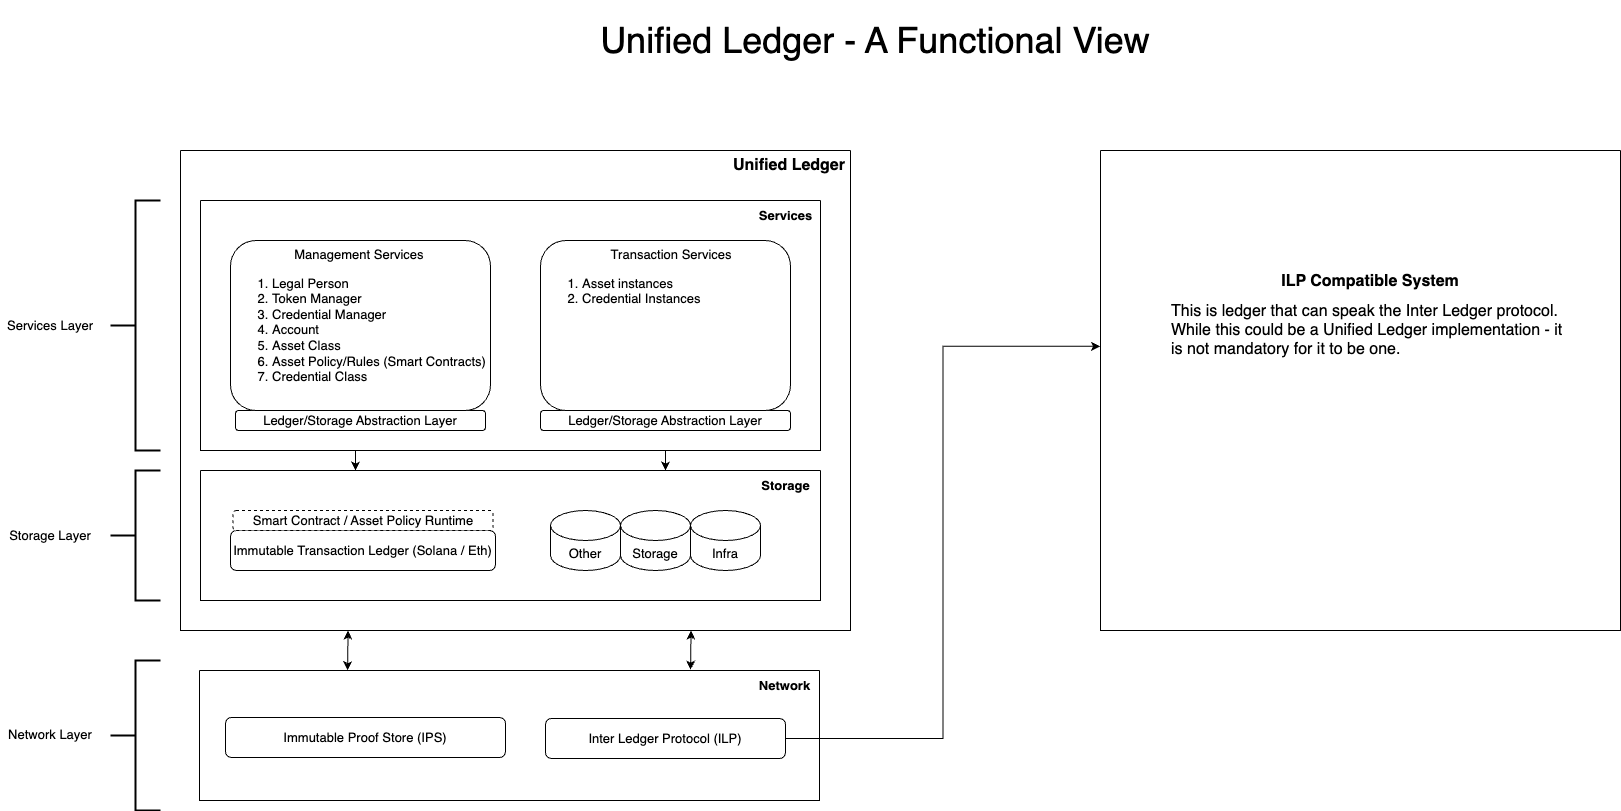

The diagram above was exported from draw.io. Its source (the exported page's mxGraphModel, read from the mxfile embedded in the PNG):
<mxGraphModel dx="6736" dy="1121" grid="1" gridSize="10" guides="1" tooltips="1" connect="1" arrows="1" fold="1" page="1" pageScale="1" pageWidth="1654" pageHeight="1169" math="0" shadow="0">
  <root>
    <mxCell id="0" />
    <mxCell id="1" parent="0" />
    <mxCell id="cspdPSTPac605wSGmyXA-2" value="" style="swimlane;startSize=0;" parent="1" vertex="1">
      <mxGeometry x="-4765" y="250" width="670" height="480" as="geometry">
        <mxRectangle x="150" y="120" width="50" height="40" as="alternateBounds" />
      </mxGeometry>
    </mxCell>
    <mxCell id="lsYkBXHSPBzP-g1b0TeK-17" value="Unified Ledger" style="text;html=1;align=center;verticalAlign=middle;whiteSpace=wrap;rounded=0;fontSize=16;fontStyle=1" parent="cspdPSTPac605wSGmyXA-2" vertex="1">
      <mxGeometry x="549" width="120" height="30" as="geometry" />
    </mxCell>
    <mxCell id="lsYkBXHSPBzP-g1b0TeK-37" value="" style="swimlane;startSize=0;" parent="cspdPSTPac605wSGmyXA-2" vertex="1">
      <mxGeometry x="20" y="320" width="620" height="130" as="geometry" />
    </mxCell>
    <mxCell id="cspdPSTPac605wSGmyXA-8" value="Immutable Transaction Ledger (Solana / Eth)" style="rounded=1;whiteSpace=wrap;html=1;fontSize=13;" parent="lsYkBXHSPBzP-g1b0TeK-37" vertex="1">
      <mxGeometry x="30" y="60" width="265" height="40" as="geometry" />
    </mxCell>
    <mxCell id="cspdPSTPac605wSGmyXA-6" value="Smart Contract / Asset Policy Runtime" style="rounded=1;whiteSpace=wrap;html=1;dashed=1;fontSize=13;" parent="lsYkBXHSPBzP-g1b0TeK-37" vertex="1">
      <mxGeometry x="32.5" y="40" width="260" height="20" as="geometry" />
    </mxCell>
    <mxCell id="lsYkBXHSPBzP-g1b0TeK-21" value="Other" style="shape=cylinder3;whiteSpace=wrap;html=1;boundedLbl=1;backgroundOutline=1;size=15;fontSize=13;" parent="lsYkBXHSPBzP-g1b0TeK-37" vertex="1">
      <mxGeometry x="350" y="40" width="70" height="60" as="geometry" />
    </mxCell>
    <mxCell id="lsYkBXHSPBzP-g1b0TeK-22" value="Storage" style="shape=cylinder3;whiteSpace=wrap;html=1;boundedLbl=1;backgroundOutline=1;size=15;fontSize=13;" parent="lsYkBXHSPBzP-g1b0TeK-37" vertex="1">
      <mxGeometry x="420" y="40" width="70" height="60" as="geometry" />
    </mxCell>
    <mxCell id="lsYkBXHSPBzP-g1b0TeK-23" value="Infra" style="shape=cylinder3;whiteSpace=wrap;html=1;boundedLbl=1;backgroundOutline=1;size=15;fontSize=13;" parent="lsYkBXHSPBzP-g1b0TeK-37" vertex="1">
      <mxGeometry x="490" y="40" width="70" height="60" as="geometry" />
    </mxCell>
    <mxCell id="lsYkBXHSPBzP-g1b0TeK-42" value="Storage" style="text;html=1;align=center;verticalAlign=middle;resizable=0;points=[];autosize=1;strokeColor=none;fillColor=none;fontStyle=1;fontSize=13;" parent="lsYkBXHSPBzP-g1b0TeK-37" vertex="1">
      <mxGeometry x="550" width="70" height="30" as="geometry" />
    </mxCell>
    <mxCell id="lsYkBXHSPBzP-g1b0TeK-49" style="edgeStyle=orthogonalEdgeStyle;rounded=0;orthogonalLoop=1;jettySize=auto;html=1;exitX=0.25;exitY=1;exitDx=0;exitDy=0;entryX=0.25;entryY=0;entryDx=0;entryDy=0;" parent="cspdPSTPac605wSGmyXA-2" source="lsYkBXHSPBzP-g1b0TeK-43" target="lsYkBXHSPBzP-g1b0TeK-37" edge="1">
      <mxGeometry relative="1" as="geometry" />
    </mxCell>
    <mxCell id="lsYkBXHSPBzP-g1b0TeK-50" style="edgeStyle=orthogonalEdgeStyle;rounded=0;orthogonalLoop=1;jettySize=auto;html=1;exitX=0.75;exitY=1;exitDx=0;exitDy=0;entryX=0.75;entryY=0;entryDx=0;entryDy=0;" parent="cspdPSTPac605wSGmyXA-2" source="lsYkBXHSPBzP-g1b0TeK-43" target="lsYkBXHSPBzP-g1b0TeK-37" edge="1">
      <mxGeometry relative="1" as="geometry" />
    </mxCell>
    <mxCell id="lsYkBXHSPBzP-g1b0TeK-43" value="" style="swimlane;startSize=0;fontSize=12;" parent="cspdPSTPac605wSGmyXA-2" vertex="1">
      <mxGeometry x="20" y="50" width="620" height="250" as="geometry" />
    </mxCell>
    <mxCell id="cspdPSTPac605wSGmyXA-9" value="Ledger/Storage Abstraction Layer" style="rounded=1;whiteSpace=wrap;html=1;fontSize=13;" parent="lsYkBXHSPBzP-g1b0TeK-43" vertex="1">
      <mxGeometry x="35" y="210" width="250" height="20" as="geometry" />
    </mxCell>
    <mxCell id="cspdPSTPac605wSGmyXA-5" value="Ledger/Storage Abstraction Layer" style="rounded=1;whiteSpace=wrap;html=1;fontSize=13;" parent="lsYkBXHSPBzP-g1b0TeK-43" vertex="1">
      <mxGeometry x="340" y="210" width="250" height="20" as="geometry" />
    </mxCell>
    <mxCell id="cspdPSTPac605wSGmyXA-3" value="&lt;div style=&quot;text-align: center; font-size: 13px;&quot;&gt;&lt;span style=&quot;background-color: initial; font-size: 13px;&quot;&gt;Management Services&lt;/span&gt;&lt;/div&gt;&lt;div style=&quot;font-size: 13px;&quot;&gt;&lt;ol style=&quot;font-size: 13px;&quot;&gt;&lt;li style=&quot;font-size: 13px;&quot;&gt;Legal Person&lt;/li&gt;&lt;li style=&quot;font-size: 13px;&quot;&gt;Token Manager&lt;/li&gt;&lt;li style=&quot;font-size: 13px;&quot;&gt;Credential Manager&lt;/li&gt;&lt;li style=&quot;font-size: 13px;&quot;&gt;Account&lt;/li&gt;&lt;li style=&quot;font-size: 13px;&quot;&gt;Asset Class&lt;/li&gt;&lt;li style=&quot;font-size: 13px;&quot;&gt;Asset Policy/Rules (Smart Contracts)&lt;/li&gt;&lt;li style=&quot;font-size: 13px;&quot;&gt;Credential Class&lt;/li&gt;&lt;/ol&gt;&lt;/div&gt;&lt;div style=&quot;font-size: 13px;&quot;&gt;&lt;br style=&quot;font-size: 13px;&quot;&gt;&lt;/div&gt;" style="rounded=1;whiteSpace=wrap;html=1;verticalAlign=top;align=left;fontSize=13;" parent="lsYkBXHSPBzP-g1b0TeK-43" vertex="1">
      <mxGeometry x="30" y="40" width="260" height="170" as="geometry" />
    </mxCell>
    <mxCell id="cspdPSTPac605wSGmyXA-4" value="&lt;div style=&quot;text-align: center; font-size: 13px;&quot;&gt;&amp;nbsp; &amp;nbsp; &amp;nbsp; &amp;nbsp; &amp;nbsp; &amp;nbsp; &amp;nbsp; &amp;nbsp; &amp;nbsp; &amp;nbsp;Transaction Services&lt;/div&gt;&lt;div style=&quot;font-size: 13px;&quot;&gt;&lt;ol style=&quot;font-size: 13px;&quot;&gt;&lt;li style=&quot;font-size: 13px;&quot;&gt;Asset instances&lt;/li&gt;&lt;li style=&quot;font-size: 13px;&quot;&gt;Credential Instances&lt;/li&gt;&lt;/ol&gt;&lt;/div&gt;" style="rounded=1;whiteSpace=wrap;html=1;align=left;verticalAlign=top;fontSize=13;" parent="lsYkBXHSPBzP-g1b0TeK-43" vertex="1">
      <mxGeometry x="340" y="40" width="250" height="170" as="geometry" />
    </mxCell>
    <mxCell id="lsYkBXHSPBzP-g1b0TeK-44" value="Services" style="text;html=1;align=center;verticalAlign=middle;resizable=0;points=[];autosize=1;strokeColor=none;fillColor=none;fontStyle=1;fontSize=13;" parent="lsYkBXHSPBzP-g1b0TeK-43" vertex="1">
      <mxGeometry x="550" width="70" height="30" as="geometry" />
    </mxCell>
    <mxCell id="lsYkBXHSPBzP-g1b0TeK-1" value="Immutable Proof Store (IPS)" style="rounded=1;whiteSpace=wrap;html=1;fontSize=13;" parent="1" vertex="1">
      <mxGeometry x="-4720" y="817" width="280" height="40" as="geometry" />
    </mxCell>
    <mxCell id="lsYkBXHSPBzP-g1b0TeK-2" value="" style="swimlane;startSize=0;" parent="1" vertex="1">
      <mxGeometry x="-3845" y="250" width="520" height="480" as="geometry">
        <mxRectangle x="150" y="120" width="50" height="40" as="alternateBounds" />
      </mxGeometry>
    </mxCell>
    <mxCell id="lsYkBXHSPBzP-g1b0TeK-15" value="&lt;h1 style=&quot;margin-top: 0px; font-size: 16px;&quot;&gt;&lt;font style=&quot;font-size: 16px;&quot;&gt;ILP Compatible System&lt;/font&gt;&lt;/h1&gt;&lt;div style=&quot;text-align: left;&quot;&gt;&lt;font style=&quot;font-size: 16px;&quot;&gt;This is ledger that can speak the Inter Ledger protocol.&amp;nbsp; While this could be a Unified Ledger implementation - it is not mandatory for it to be one.&lt;/font&gt;&lt;/div&gt;" style="text;html=1;whiteSpace=wrap;overflow=hidden;rounded=0;align=center;" parent="lsYkBXHSPBzP-g1b0TeK-2" vertex="1">
      <mxGeometry x="70" y="115" width="400" height="130" as="geometry" />
    </mxCell>
    <mxCell id="lsYkBXHSPBzP-g1b0TeK-24" value="" style="strokeWidth=2;html=1;shape=mxgraph.flowchart.annotation_2;align=left;labelPosition=right;pointerEvents=1;" parent="1" vertex="1">
      <mxGeometry x="-4835" y="300" width="50" height="250" as="geometry" />
    </mxCell>
    <mxCell id="lsYkBXHSPBzP-g1b0TeK-25" value="" style="strokeWidth=2;html=1;shape=mxgraph.flowchart.annotation_2;align=left;labelPosition=right;pointerEvents=1;" parent="1" vertex="1">
      <mxGeometry x="-4835" y="570" width="50" height="130" as="geometry" />
    </mxCell>
    <mxCell id="lsYkBXHSPBzP-g1b0TeK-26" value="" style="strokeWidth=2;html=1;shape=mxgraph.flowchart.annotation_2;align=left;labelPosition=right;pointerEvents=1;" parent="1" vertex="1">
      <mxGeometry x="-4835" y="760" width="50" height="150" as="geometry" />
    </mxCell>
    <mxCell id="lsYkBXHSPBzP-g1b0TeK-27" value="Services Layer" style="text;html=1;align=center;verticalAlign=middle;whiteSpace=wrap;rounded=0;fontSize=13;" parent="1" vertex="1">
      <mxGeometry x="-4945" y="410" width="100" height="30" as="geometry" />
    </mxCell>
    <mxCell id="lsYkBXHSPBzP-g1b0TeK-28" value="Storage Layer" style="text;html=1;align=center;verticalAlign=middle;whiteSpace=wrap;rounded=0;fontSize=13;" parent="1" vertex="1">
      <mxGeometry x="-4945" y="620" width="100" height="30" as="geometry" />
    </mxCell>
    <mxCell id="lsYkBXHSPBzP-g1b0TeK-29" value="Network Layer" style="text;html=1;align=center;verticalAlign=middle;whiteSpace=wrap;rounded=0;fontSize=13;" parent="1" vertex="1">
      <mxGeometry x="-4945" y="819" width="100" height="30" as="geometry" />
    </mxCell>
    <mxCell id="lsYkBXHSPBzP-g1b0TeK-51" value="&lt;font style=&quot;font-size: 36px;&quot;&gt;Unified Ledger - A Functional View&lt;/font&gt;" style="text;html=1;align=center;verticalAlign=middle;whiteSpace=wrap;rounded=0;" parent="1" vertex="1">
      <mxGeometry x="-4380" y="100" width="620" height="80" as="geometry" />
    </mxCell>
    <mxCell id="lsYkBXHSPBzP-g1b0TeK-53" value="Inter Ledger Protocol (ILP)" style="rounded=1;whiteSpace=wrap;html=1;fontSize=13;" parent="1" vertex="1">
      <mxGeometry x="-4400" y="818" width="240" height="40" as="geometry" />
    </mxCell>
    <mxCell id="lsYkBXHSPBzP-g1b0TeK-59" style="edgeStyle=orthogonalEdgeStyle;rounded=0;orthogonalLoop=1;jettySize=auto;html=1;entryX=-0.001;entryY=0.408;entryDx=0;entryDy=0;entryPerimeter=0;" parent="1" source="lsYkBXHSPBzP-g1b0TeK-53" target="lsYkBXHSPBzP-g1b0TeK-2" edge="1">
      <mxGeometry relative="1" as="geometry" />
    </mxCell>
    <mxCell id="tuVugvmp6-aXDcEYmMSA-1" value="" style="endArrow=classic;startArrow=classic;html=1;rounded=0;entryX=0.25;entryY=1;entryDx=0;entryDy=0;exitX=0.239;exitY=-0.002;exitDx=0;exitDy=0;exitPerimeter=0;" parent="1" source="tuVugvmp6-aXDcEYmMSA-3" target="cspdPSTPac605wSGmyXA-2" edge="1">
      <mxGeometry width="50" height="50" relative="1" as="geometry">
        <mxPoint x="-4560" y="970" as="sourcePoint" />
        <mxPoint x="-4510" y="920" as="targetPoint" />
      </mxGeometry>
    </mxCell>
    <mxCell id="tuVugvmp6-aXDcEYmMSA-2" value="" style="endArrow=classic;startArrow=classic;html=1;rounded=0;entryX=0.762;entryY=1;entryDx=0;entryDy=0;exitX=0.792;exitY=-0.006;exitDx=0;exitDy=0;entryPerimeter=0;exitPerimeter=0;" parent="1" source="tuVugvmp6-aXDcEYmMSA-3" target="cspdPSTPac605wSGmyXA-2" edge="1">
      <mxGeometry width="50" height="50" relative="1" as="geometry">
        <mxPoint x="-4255.5" y="770" as="sourcePoint" />
        <mxPoint x="-4254.5" y="730" as="targetPoint" />
      </mxGeometry>
    </mxCell>
    <mxCell id="tuVugvmp6-aXDcEYmMSA-3" value="" style="swimlane;startSize=0;" parent="1" vertex="1">
      <mxGeometry x="-4746" y="770" width="620" height="130" as="geometry" />
    </mxCell>
    <mxCell id="tuVugvmp6-aXDcEYmMSA-9" value="Network" style="text;html=1;align=center;verticalAlign=middle;resizable=0;points=[];autosize=1;strokeColor=none;fillColor=none;fontStyle=1;fontSize=13;" parent="tuVugvmp6-aXDcEYmMSA-3" vertex="1">
      <mxGeometry x="550" width="70" height="30" as="geometry" />
    </mxCell>
  </root>
</mxGraphModel>